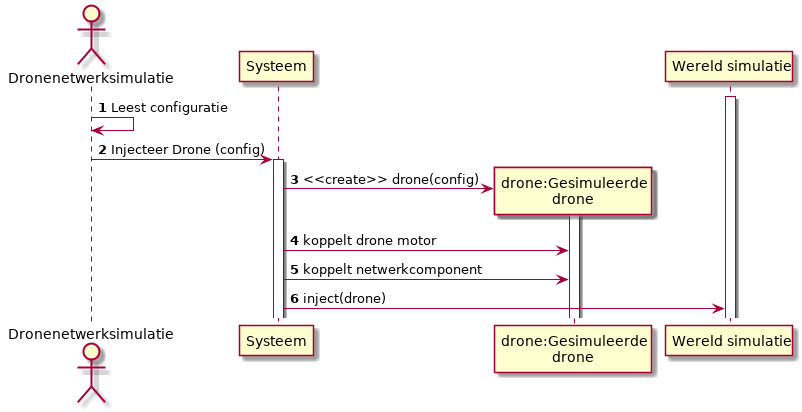

The diagram above was rendered by PlantUML. Its source (embedded in the PNG):
@startuml

autonumber
actor "Dronenetwerksimulatie" as AT
participant "Systeem" as sys
participant "drone:Gesimuleerde\ndrone" as drone
participant "Wereld simulatie" as SIM

activate SIM
AT -> AT : Leest configuratie
AT -> sys +: Injecteer Drone (config)
create drone
sys -> drone +: <<create>> drone(config)
sys -> drone : koppelt drone motor
sys -> drone : koppelt netwerkcomponent
sys -> SIM   : inject(drone)
@enduml